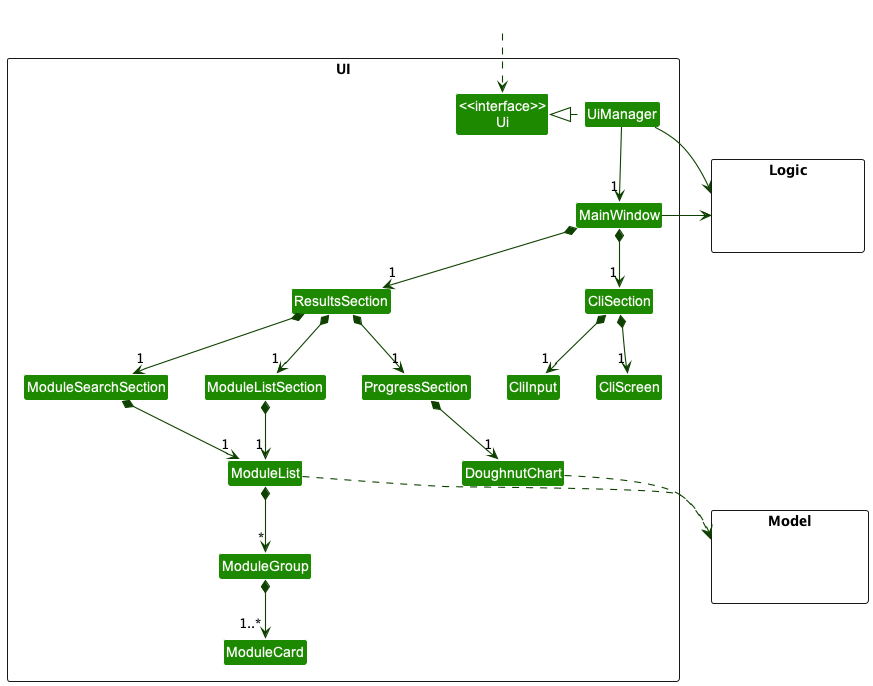

The diagram above was rendered by PlantUML. Its source (embedded in the PNG):
@startuml
!include style.puml
skinparam arrowThickness 1.1
skinparam arrowColor UI_COLOR_T4
skinparam classBackgroundColor UI_COLOR

package UI <<Rectangle>>{
Class "<<interface>>\nUi" as Ui
Class UiManager
Class MainWindow

Class ProgressSection
Class DoughnutChart

Class ResultsSection
Class ModuleListSection
Class ModuleSearchSection
Class ModuleList
Class ModuleGroup
Class ModuleCard

Class CliSection
Class CliScreen
Class CliInput
}

package Model <<Rectangle>> {
Class HiddenModel #FFFFFF
}

package Logic <<Rectangle>> {
Class HiddenLogic #FFFFFF
}

Class HiddenOutside #FFFFFF
HiddenOutside ..> Ui

UiManager .left.|> Ui
UiManager -down-> "1" MainWindow
MainWindow *-down->  "1" CliSection
MainWindow *-down-> "1" ResultsSection
ResultsSection *-down-> "1" ProgressSection
ResultsSection *-down-> "1" ModuleListSection
ResultsSection *-down-> "1" ModuleSearchSection

ProgressSection *-down-> "1" DoughnutChart

ModuleListSection *-down-> "1" ModuleList
ModuleSearchSection *-down-> "1" ModuleList

CliSection *-down-> "1" CliScreen
CliSection *-down-> "1" CliInput

ModuleList *-down-> "*" ModuleGroup
ModuleGroup *-down-> "1..*" ModuleCard


ModuleList ..> Model
DoughnutChart ..> Model
UiManager -right-> Logic
MainWindow -left-> Logic

@enduml